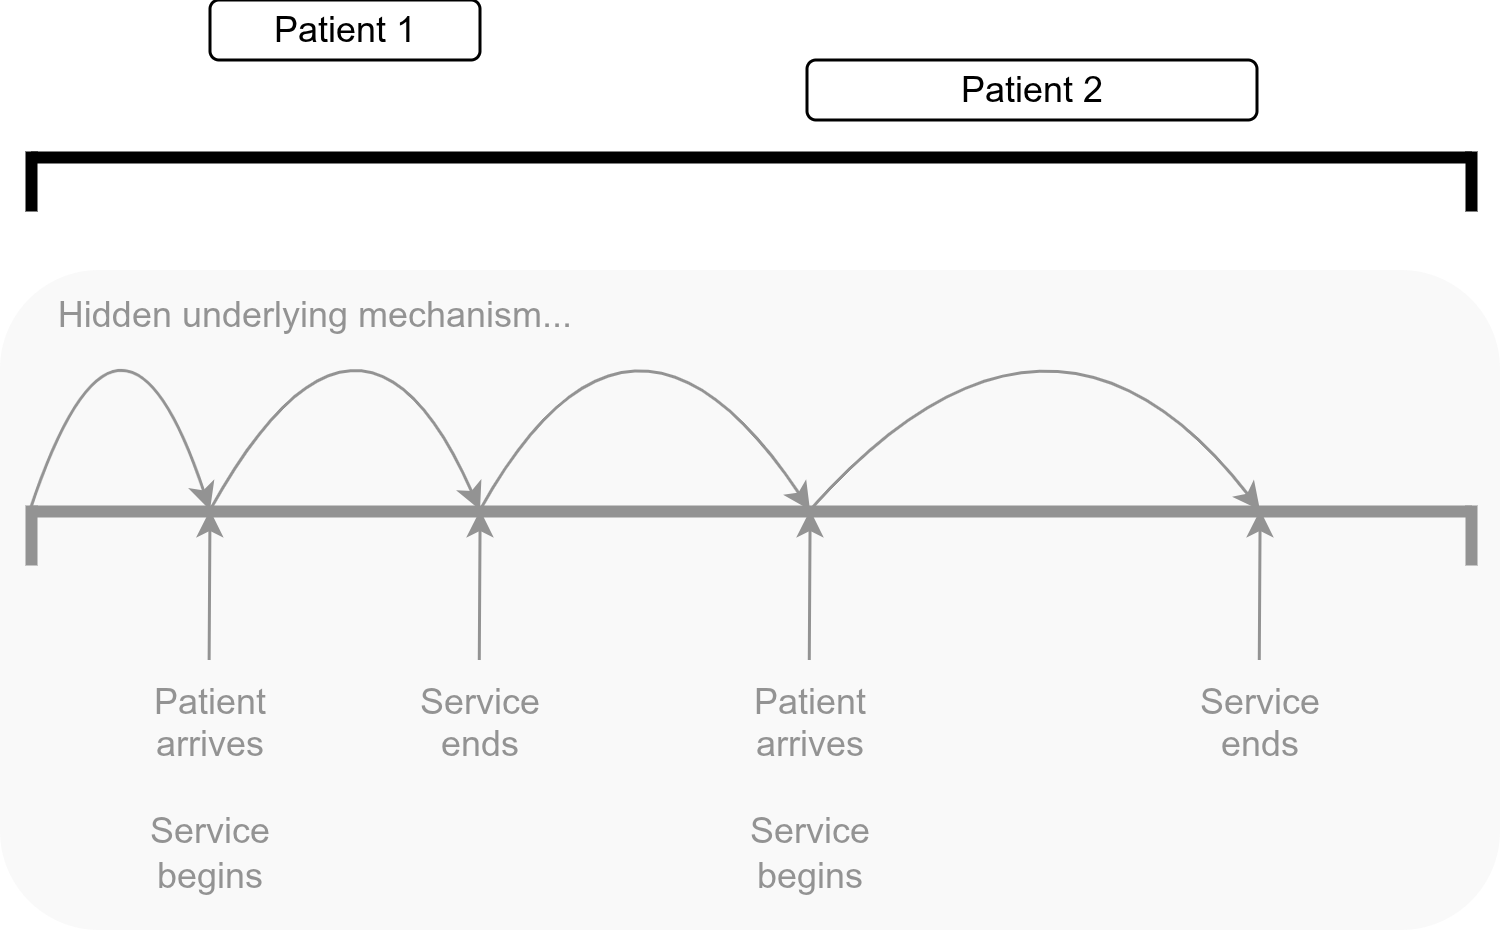

The diagram above was exported from draw.io. Its source (the exported page's mxGraphModel, read from the mxfile embedded in the PNG):
<mxGraphModel dx="638" dy="558" grid="1" gridSize="10" guides="1" tooltips="1" connect="1" arrows="1" fold="1" page="1" pageScale="1" pageWidth="827" pageHeight="1169" math="0" shadow="0">
  <root>
    <mxCell id="0" />
    <mxCell id="1" parent="0" />
    <mxCell id="uHDf0nKEcGvwrNpyJPW5-4" value="" style="endArrow=classic;html=1;rounded=0;curved=1;" parent="1" edge="1">
      <mxGeometry width="50" height="50" relative="1" as="geometry">
        <mxPoint x="80" y="400" as="sourcePoint" />
        <mxPoint x="140" y="400" as="targetPoint" />
        <Array as="points">
          <mxPoint x="110" y="310" />
        </Array>
      </mxGeometry>
    </mxCell>
    <mxCell id="uHDf0nKEcGvwrNpyJPW5-5" value="Patient arrives&lt;div&gt;&lt;br&gt;&lt;/div&gt;&lt;div&gt;Service begins&lt;/div&gt;" style="text;html=1;whiteSpace=wrap;strokeColor=none;fillColor=none;align=center;verticalAlign=top;rounded=0;" parent="1" vertex="1">
      <mxGeometry x="110" y="450" width="60" height="80" as="geometry" />
    </mxCell>
    <mxCell id="uHDf0nKEcGvwrNpyJPW5-6" value="" style="endArrow=classic;html=1;rounded=0;" parent="1" edge="1">
      <mxGeometry width="50" height="50" relative="1" as="geometry">
        <mxPoint x="139.71" y="450" as="sourcePoint" />
        <mxPoint x="140" y="400" as="targetPoint" />
      </mxGeometry>
    </mxCell>
    <mxCell id="uHDf0nKEcGvwrNpyJPW5-8" value="Service ends" style="text;html=1;whiteSpace=wrap;strokeColor=none;fillColor=none;align=center;verticalAlign=top;rounded=0;" parent="1" vertex="1">
      <mxGeometry x="200" y="450" width="60" height="80" as="geometry" />
    </mxCell>
    <mxCell id="uHDf0nKEcGvwrNpyJPW5-9" value="" style="endArrow=classic;html=1;rounded=0;" parent="1" edge="1">
      <mxGeometry width="50" height="50" relative="1" as="geometry">
        <mxPoint x="229.76" y="450" as="sourcePoint" />
        <mxPoint x="230.05" y="400" as="targetPoint" />
      </mxGeometry>
    </mxCell>
    <mxCell id="uHDf0nKEcGvwrNpyJPW5-10" value="Patient arrives&lt;div&gt;&lt;br&gt;&lt;/div&gt;&lt;div&gt;Service begins&lt;/div&gt;" style="text;html=1;whiteSpace=wrap;strokeColor=none;fillColor=none;align=center;verticalAlign=top;rounded=0;" parent="1" vertex="1">
      <mxGeometry x="310" y="450" width="60" height="80" as="geometry" />
    </mxCell>
    <mxCell id="uHDf0nKEcGvwrNpyJPW5-11" value="Service ends" style="text;html=1;whiteSpace=wrap;strokeColor=none;fillColor=none;align=center;verticalAlign=top;rounded=0;" parent="1" vertex="1">
      <mxGeometry x="460" y="450" width="60" height="80" as="geometry" />
    </mxCell>
    <mxCell id="uHDf0nKEcGvwrNpyJPW5-12" value="" style="endArrow=classic;html=1;rounded=0;" parent="1" edge="1">
      <mxGeometry width="50" height="50" relative="1" as="geometry">
        <mxPoint x="339.76" y="450" as="sourcePoint" />
        <mxPoint x="340.05" y="400" as="targetPoint" />
      </mxGeometry>
    </mxCell>
    <mxCell id="uHDf0nKEcGvwrNpyJPW5-13" value="" style="endArrow=classic;html=1;rounded=0;" parent="1" edge="1">
      <mxGeometry width="50" height="50" relative="1" as="geometry">
        <mxPoint x="489.76" y="450" as="sourcePoint" />
        <mxPoint x="490.05" y="400" as="targetPoint" />
      </mxGeometry>
    </mxCell>
    <mxCell id="uHDf0nKEcGvwrNpyJPW5-14" value="" style="endArrow=classic;html=1;rounded=0;curved=1;" parent="1" edge="1">
      <mxGeometry width="50" height="50" relative="1" as="geometry">
        <mxPoint x="140" y="400" as="sourcePoint" />
        <mxPoint x="230" y="400" as="targetPoint" />
        <Array as="points">
          <mxPoint x="190" y="310" />
        </Array>
      </mxGeometry>
    </mxCell>
    <mxCell id="uHDf0nKEcGvwrNpyJPW5-15" value="" style="endArrow=classic;html=1;rounded=0;curved=1;" parent="1" edge="1">
      <mxGeometry width="50" height="50" relative="1" as="geometry">
        <mxPoint x="230" y="400" as="sourcePoint" />
        <mxPoint x="340" y="400" as="targetPoint" />
        <Array as="points">
          <mxPoint x="280" y="310" />
        </Array>
      </mxGeometry>
    </mxCell>
    <mxCell id="uHDf0nKEcGvwrNpyJPW5-16" value="" style="endArrow=classic;html=1;rounded=0;curved=1;" parent="1" edge="1">
      <mxGeometry width="50" height="50" relative="1" as="geometry">
        <mxPoint x="340" y="400" as="sourcePoint" />
        <mxPoint x="490" y="400" as="targetPoint" />
        <Array as="points">
          <mxPoint x="420" y="310" />
        </Array>
      </mxGeometry>
    </mxCell>
    <mxCell id="WSSoLzRB8gsE3ii6CJjv-3" value="Hidden underlying mechanism..." style="text;html=1;whiteSpace=wrap;strokeColor=none;fillColor=none;align=center;verticalAlign=middle;rounded=0;" vertex="1" parent="1">
      <mxGeometry x="80" y="320" width="190" height="30" as="geometry" />
    </mxCell>
    <mxCell id="WSSoLzRB8gsE3ii6CJjv-4" value="Patient 1" style="rounded=1;whiteSpace=wrap;html=1;" vertex="1" parent="1">
      <mxGeometry x="140" y="230" width="90" height="20" as="geometry" />
    </mxCell>
    <mxCell id="WSSoLzRB8gsE3ii6CJjv-5" value="Patient 2" style="rounded=1;whiteSpace=wrap;html=1;" vertex="1" parent="1">
      <mxGeometry x="339" y="250" width="150" height="20" as="geometry" />
    </mxCell>
    <mxCell id="WSSoLzRB8gsE3ii6CJjv-6" value="" style="group" vertex="1" connectable="0" parent="1">
      <mxGeometry x="80" y="398" width="480" height="20" as="geometry" />
    </mxCell>
    <mxCell id="uHDf0nKEcGvwrNpyJPW5-1" value="" style="endArrow=none;html=1;rounded=0;strokeWidth=4;" parent="WSSoLzRB8gsE3ii6CJjv-6" edge="1">
      <mxGeometry width="50" height="50" relative="1" as="geometry">
        <mxPoint y="2" as="sourcePoint" />
        <mxPoint x="480" y="2" as="targetPoint" />
      </mxGeometry>
    </mxCell>
    <mxCell id="uHDf0nKEcGvwrNpyJPW5-2" value="" style="endArrow=none;html=1;rounded=0;strokeWidth=4;" parent="WSSoLzRB8gsE3ii6CJjv-6" edge="1">
      <mxGeometry width="50" height="50" relative="1" as="geometry">
        <mxPoint as="sourcePoint" />
        <mxPoint y="20" as="targetPoint" />
      </mxGeometry>
    </mxCell>
    <mxCell id="uHDf0nKEcGvwrNpyJPW5-7" value="" style="endArrow=none;html=1;rounded=0;strokeWidth=4;" parent="WSSoLzRB8gsE3ii6CJjv-6" edge="1">
      <mxGeometry width="50" height="50" relative="1" as="geometry">
        <mxPoint x="480" as="sourcePoint" />
        <mxPoint x="480" y="20" as="targetPoint" />
      </mxGeometry>
    </mxCell>
    <mxCell id="WSSoLzRB8gsE3ii6CJjv-7" value="" style="group" vertex="1" connectable="0" parent="1">
      <mxGeometry x="80" y="280" width="480" height="20" as="geometry" />
    </mxCell>
    <mxCell id="WSSoLzRB8gsE3ii6CJjv-8" value="" style="endArrow=none;html=1;rounded=0;strokeWidth=4;" edge="1" parent="WSSoLzRB8gsE3ii6CJjv-7">
      <mxGeometry width="50" height="50" relative="1" as="geometry">
        <mxPoint y="2" as="sourcePoint" />
        <mxPoint x="480" y="2" as="targetPoint" />
      </mxGeometry>
    </mxCell>
    <mxCell id="WSSoLzRB8gsE3ii6CJjv-9" value="" style="endArrow=none;html=1;rounded=0;strokeWidth=4;" edge="1" parent="WSSoLzRB8gsE3ii6CJjv-7">
      <mxGeometry width="50" height="50" relative="1" as="geometry">
        <mxPoint as="sourcePoint" />
        <mxPoint y="20" as="targetPoint" />
      </mxGeometry>
    </mxCell>
    <mxCell id="WSSoLzRB8gsE3ii6CJjv-10" value="" style="endArrow=none;html=1;rounded=0;strokeWidth=4;" edge="1" parent="WSSoLzRB8gsE3ii6CJjv-7">
      <mxGeometry width="50" height="50" relative="1" as="geometry">
        <mxPoint x="480" as="sourcePoint" />
        <mxPoint x="480" y="20" as="targetPoint" />
      </mxGeometry>
    </mxCell>
    <mxCell id="WSSoLzRB8gsE3ii6CJjv-1" value="" style="rounded=1;whiteSpace=wrap;html=1;strokeColor=none;fillColor=#f5f5f5;fontColor=#333333;opacity=60;glass=0;shadow=0;" vertex="1" parent="1">
      <mxGeometry x="70" y="320" width="500" height="220" as="geometry" />
    </mxCell>
  </root>
</mxGraphModel>